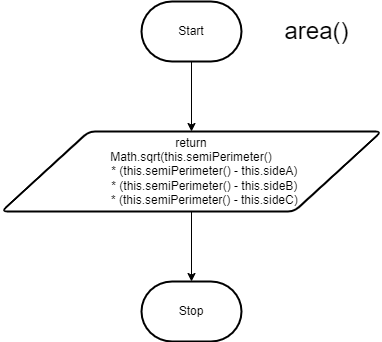

The diagram above was exported from draw.io. Its source (the exported page's mxGraphModel, read from the mxfile embedded in the PNG):
<mxGraphModel dx="1127" dy="512" grid="1" gridSize="10" guides="1" tooltips="1" connect="1" arrows="1" fold="1" page="1" pageScale="1" pageWidth="827" pageHeight="1169" math="0" shadow="0">
  <root>
    <mxCell id="0" />
    <mxCell id="1" parent="0" />
    <mxCell id="2" style="edgeStyle=none;html=1;entryX=0.5;entryY=0;entryDx=0;entryDy=0;" edge="1" parent="1" source="3" target="6">
      <mxGeometry relative="1" as="geometry" />
    </mxCell>
    <mxCell id="3" value="Start" style="strokeWidth=2;html=1;shape=mxgraph.flowchart.terminator;whiteSpace=wrap;" vertex="1" parent="1">
      <mxGeometry x="130" y="80" width="100" height="60" as="geometry" />
    </mxCell>
    <mxCell id="4" value="Stop" style="strokeWidth=2;html=1;shape=mxgraph.flowchart.terminator;whiteSpace=wrap;" vertex="1" parent="1">
      <mxGeometry x="130" y="360" width="100" height="60" as="geometry" />
    </mxCell>
    <mxCell id="5" style="edgeStyle=none;html=1;entryX=0.5;entryY=0;entryDx=0;entryDy=0;entryPerimeter=0;" edge="1" parent="1" source="6" target="4">
      <mxGeometry relative="1" as="geometry" />
    </mxCell>
    <mxCell id="6" value="return&lt;br&gt;&lt;div&gt;Math.sqrt(this.semiPerimeter()&lt;/div&gt;&lt;div&gt;&amp;nbsp; &amp;nbsp; &amp;nbsp; &amp;nbsp; * (this.semiPerimeter() - this.sideA)&lt;/div&gt;&lt;div&gt;&amp;nbsp; &amp;nbsp; &amp;nbsp; &amp;nbsp; * (this.semiPerimeter() - this.sideB)&lt;/div&gt;&lt;div&gt;&amp;nbsp; &amp;nbsp; &amp;nbsp; &amp;nbsp; * (this.semiPerimeter() - this.sideC)&lt;/div&gt;" style="shape=parallelogram;html=1;strokeWidth=2;perimeter=parallelogramPerimeter;whiteSpace=wrap;rounded=1;arcSize=12;size=0.23;" vertex="1" parent="1">
      <mxGeometry x="-10" y="210" width="380" height="80" as="geometry" />
    </mxCell>
    <mxCell id="7" value="&lt;font style=&quot;font-size: 24px;&quot;&gt;area()&lt;/font&gt;" style="text;html=1;align=center;verticalAlign=middle;resizable=0;points=[];autosize=1;strokeColor=none;fillColor=none;" vertex="1" parent="1">
      <mxGeometry x="260" y="90" width="90" height="40" as="geometry" />
    </mxCell>
  </root>
</mxGraphModel>